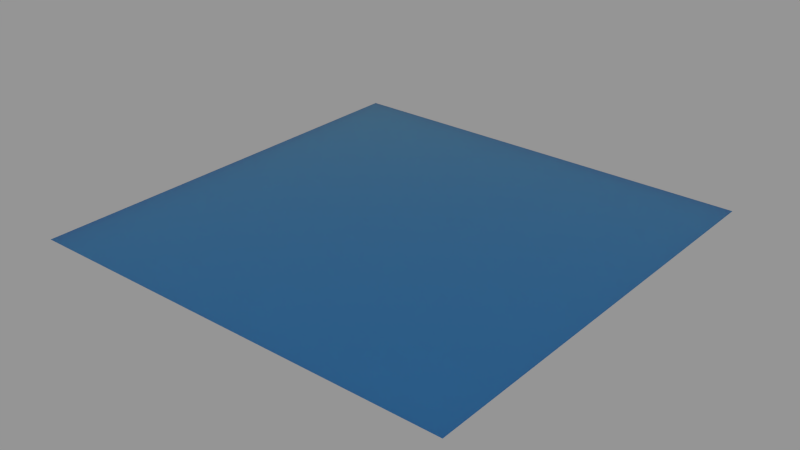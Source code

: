 # Source: uber.blend  (saved by Blender 2.78.1; exported with 4.5.12 LTS)
import bpy
from mathutils import Matrix  # noqa: F401  (used for matrix-valued properties, if any)

bpy.ops.wm.read_factory_settings(use_empty=True)
scene = bpy.context.scene
scene.name = 'Scene'

# ---- collections
col_collection_1 = bpy.data.collections.new('Collection 1'); scene.collection.children.link(col_collection_1)

# ---- materials (node trees are filled in below, after node groups)
mat_cp_uber__bcmp__metalliccarpaint = bpy.data.materials.new('CP_Uber_[bcmp] MetallicCarPaint')
mat_cp_uber__bcmp__metalliccarpaint.alpha_threshold = 0.0
mat_cp_uber__bcmp__metalliccarpaint.roughness = 0.5
mat_cp_uber__bcmp__metalliccarpaint.line_color = (0.0, 0.0, 0.0, 1.0)

# ---- node groups
ng_ubershader_multi = bpy.data.node_groups.new('UberShader_multi', 'ShaderNodeTree')
_s = ng_ubershader_multi.interface.new_socket(name='Shader', in_out='OUTPUT', socket_type='NodeSocketShader')
_s = ng_ubershader_multi.interface.new_socket(name='Diffuse Color', in_out='INPUT', socket_type='NodeSocketColor')
_s.default_value = (0.8, 0.8, 0.8, 1.0)
_s = ng_ubershader_multi.interface.new_socket(name='Roughness FIX', in_out='INPUT', socket_type='NodeSocketFloat')
_s.subtype = 'FACTOR'
_s.min_value = 0.0
_s.max_value = 0.5
_s = ng_ubershader_multi.interface.new_socket(name='Weight', in_out='INPUT', socket_type='NodeSocketFloat')
_s.subtype = 'FACTOR'
_s.default_value = 0.7
_s.min_value = 0.0
_s.max_value = 1.0
_s = ng_ubershader_multi.interface.new_socket(name='Roughness', in_out='INPUT', socket_type='NodeSocketFloat')
_s.subtype = 'FACTOR'
_s.min_value = 0.0
_s.max_value = 1.0
_s = ng_ubershader_multi.interface.new_socket(name='Fresnel affects Diffuse', in_out='INPUT', socket_type='NodeSocketFloat')
_s.subtype = 'FACTOR'
_s.min_value = 0.0
_s.max_value = 1.0
_s = ng_ubershader_multi.interface.new_socket(name='Spectacular Color', in_out='INPUT', socket_type='NodeSocketColor')
_s.default_value = (0.8, 0.8, 0.8, 1.0)
_s = ng_ubershader_multi.interface.new_socket(name='Weight', in_out='INPUT', socket_type='NodeSocketFloat')
_s.subtype = 'FACTOR'
_s.min_value = 0.0
_s.max_value = 1.0
_s = ng_ubershader_multi.interface.new_socket(name='Roughness', in_out='INPUT', socket_type='NodeSocketFloat')
_s.subtype = 'FACTOR'
_s.min_value = 0.0
_s.max_value = 1.0
_s = ng_ubershader_multi.interface.new_socket(name='Fresnel', in_out='INPUT', socket_type='NodeSocketFloat')
_s.subtype = 'FACTOR'
_s.min_value = 0.0
_s.max_value = 1.0
_s = ng_ubershader_multi.interface.new_socket(name='Reflectance at Normal', in_out='INPUT', socket_type='NodeSocketFloat')
_s.subtype = 'FACTOR'
_s.min_value = 0.0
_s.max_value = 1.0
_s = ng_ubershader_multi.interface.new_socket(name='Reflection Color', in_out='INPUT', socket_type='NodeSocketColor')
_s.default_value = (0.8, 0.8, 0.8, 1.0)
_s = ng_ubershader_multi.interface.new_socket(name='Weight', in_out='INPUT', socket_type='NodeSocketFloat')
_s.subtype = 'FACTOR'
_s.min_value = 0.0
_s.max_value = 1.0
_s = ng_ubershader_multi.interface.new_socket(name='Enable Internal Reflecions', in_out='INPUT', socket_type='NodeSocketFloat')
_s.subtype = 'FACTOR'
_s.default_value = 1.0
_s.min_value = 0.0
_s.max_value = 1.0
_s = ng_ubershader_multi.interface.new_socket(name='Fresnel', in_out='INPUT', socket_type='NodeSocketFloat')
_s.subtype = 'FACTOR'
_s.min_value = 0.0
_s.max_value = 1.0
_s = ng_ubershader_multi.interface.new_socket(name='Reflectance at Normal', in_out='INPUT', socket_type='NodeSocketFloat')
_s.subtype = 'FACTOR'
_s.min_value = 0.0
_s.max_value = 1.0
_s = ng_ubershader_multi.interface.new_socket(name='SSS Color', in_out='INPUT', socket_type='NodeSocketColor')
_s.default_value = (0.8, 0.8, 0.8, 1.0)
_s = ng_ubershader_multi.interface.new_socket(name='Weight', in_out='INPUT', socket_type='NodeSocketFloat')
_s.subtype = 'FACTOR'
_s.min_value = 0.0
_s.max_value = 1.0
_s = ng_ubershader_multi.interface.new_socket(name='Radius', in_out='INPUT', socket_type='NodeSocketVector')
_s.default_value = (1.0, 1.0, 1.0)
_s.min_value = 0.0
_s.max_value = 1.0
_s.hide_value = True
_s = ng_ubershader_multi.interface.new_socket(name='Scale', in_out='INPUT', socket_type='NodeSocketFloat')
_s.default_value = 1.0
_s.min_value = 0.0
_s.max_value = 1000.0
_N = ng_ubershader_multi.nodes; _L = ng_ubershader_multi.links
n0 = _N.new('NodeFrame'); n0.name = 'Frame.001'; n0.location = (-1461, 786)
n0.label = 'Reflection'
n0.width = 2165
n1 = _N.new('NodeFrame'); n1.name = 'Frame.003'; n1.location = (-1472, -581)
n1.label = 'Reflection'
n1.width = 2186
n2 = _N.new('NodeFrame'); n2.name = 'Frame.002'; n2.location = (-77, -1925)
n2.label = 'SSS'
n2.width = 791
n3 = _N.new('NodeFrame'); n3.name = 'Frame'; n3.location = (-1158, 1440)
n3.label = 'Diffuse'
n3.width = 1527
n4 = _N.new('ShaderNodeAddShader'); n4.name = 'Add Shader'; n4.location = (993, 131)
n5 = _N.new('ShaderNodeMath'); n5.name = 'Math.009'; n5.location = (913, -551)
n5.operation = 'MULTIPLY'
n6 = _N.new('ShaderNodeMath'); n6.name = 'Math.008'; n6.location = (416, -724)
n6.operation = 'SUBTRACT'
n6.inputs[0].default_value = 1.0
n7 = _N.new('ShaderNodeMath'); n7.name = 'Math.007'; n7.location = (606, -647)
n7.operation = 'POWER'
n7.inputs[1].default_value = 5.0
n8 = _N.new('ShaderNodeNewGeometry'); n8.name = 'Geometry'; n8.location = (30, -831)
n9 = _N.new('ShaderNodeVectorMath'); n9.name = 'Vector Math.001'; n9.location = (234, -800)
n9.operation = 'DOT_PRODUCT'
n10 = _N.new('ShaderNodeBsdfAnisotropic'); n10.name = 'Glossy BSDF'; n10.location = (1350, -924)
n10.distribution = 'BECKMANN'
n11 = _N.new('ShaderNodeRGB'); n11.name = 'RGB.002'; n11.location = (931, -992)
n11.label = 'COLOR'
n11.outputs[0].default_value = (1.0, 1.0, 1.0, 1.0)
n12 = _N.new('ShaderNodeGamma'); n12.name = 'Gamma.002'; n12.location = (1175, -972)
n12.inputs[1].default_value = 2.2
n13 = _N.new('ShaderNodeValue'); n13.name = 'Value.001'; n13.location = (901, -1186)
n13.label = 'ROUGHNESS'
n13.outputs[0].default_value = 0.0
n14 = _N.new('ShaderNodeMixShader'); n14.name = 'Mix Shader.003'; n14.location = (1542, -790)
n14.label = 'Weight'
n15 = _N.new('ShaderNodeAddShader'); n15.name = 'Add Shader.002'; n15.location = (1547, 71)
n16 = _N.new('ShaderNodeValue'); n16.name = 'Value.003'; n16.location = (1023, -937)
n16.label = 'ROUGHNESS'
n16.outputs[0].default_value = 0.0
n17 = _N.new('ShaderNodeValue'); n17.name = 'Value.004'; n17.location = (1526, -300)
n17.label = 'WEIGHT'
n17.outputs[0].default_value = 1.0
n18 = _N.new('ShaderNodeMath'); n18.name = 'Math.012'; n18.location = (1183, -860)
n18.operation = 'POWER'
n18.inputs[1].default_value = 2.0
n19 = _N.new('ShaderNodeMath'); n19.name = 'Math.013'; n19.location = (913, -302)
n19.operation = 'MULTIPLY'
n20 = _N.new('ShaderNodeMath'); n20.name = 'Math.015'; n20.location = (416, -474)
n20.operation = 'SUBTRACT'
n20.inputs[0].default_value = 1.0
n21 = _N.new('ShaderNodeMath'); n21.name = 'Math.016'; n21.location = (606, -398)
n21.operation = 'POWER'
n21.inputs[1].default_value = 5.0
n22 = _N.new('ShaderNodeNewGeometry'); n22.name = 'Geometry.001'; n22.location = (30, -582)
n23 = _N.new('ShaderNodeVectorMath'); n23.name = 'Vector Math.002'; n23.location = (234, -551)
n23.operation = 'DOT_PRODUCT'
n24 = _N.new('ShaderNodeBsdfAnisotropic'); n24.name = 'Glossy BSDF.001'; n24.location = (1350, -675)
n24.distribution = 'BECKMANN'
n25 = _N.new('ShaderNodeRGB'); n25.name = 'RGB.003'; n25.location = (785, -741)
n25.label = 'COLOR'
n25.outputs[0].default_value = (1.0, 1.0, 1.0, 1.0)
n26 = _N.new('ShaderNodeGamma'); n26.name = 'Gamma.003'; n26.location = (1175, -722)
n26.inputs[1].default_value = 2.2
n27 = _N.new('ShaderNodeMath'); n27.name = 'Math.003'; n27.location = (1723, -30)
n27.operation = 'MULTIPLY'
n27.inputs[1].default_value = 0.0
n28 = _N.new('ShaderNodeMath'); n28.name = 'Math.004'; n28.location = (1105, -42)
n29 = _N.new('ShaderNodeValue'); n29.name = 'Value.005'; n29.location = (99, -184)
n29.label = 'RatN'
n29.width = 132
n29.outputs[0].default_value = 0.02
n30 = _N.new('ShaderNodeMath'); n30.name = 'Math.014'; n30.location = (618, -133)
n30.operation = 'SUBTRACT'
n30.inputs[0].default_value = 1.0
n31 = _N.new('ShaderNodeMixShader'); n31.name = 'Mix Shader.007'; n31.location = (2016, -504)
n31.label = 'Weight'
n32 = _N.new('ShaderNodeMixShader'); n32.name = 'Mix Shader.006'; n32.location = (1542, -541)
n32.label = 'Weight'
n33 = _N.new('ShaderNodeMixShader'); n33.name = 'Mix Shader.008'; n33.location = (1767, -555)
n33.label = 'Weight'
n34 = _N.new('ShaderNodeMath'); n34.name = 'Math.011'; n34.location = (1183, -1109)
n34.operation = 'POWER'
n34.inputs[1].default_value = 2.0
n35 = _N.new('ShaderNodeMixShader'); n35.name = 'Mix Shader.002'; n35.location = (1995, -728)
n35.label = 'Weight'
n36 = _N.new('ShaderNodeValue'); n36.name = 'Value'; n36.location = (373, -274)
n36.label = 'RatN'
n36.width = 132
n36.outputs[0].default_value = 0.02
n37 = _N.new('ShaderNodeMath'); n37.name = 'Math.010'; n37.location = (606, -466)
n37.operation = 'SUBTRACT'
n37.inputs[0].default_value = 1.0
n38 = _N.new('ShaderNodeMath'); n38.name = 'Math'; n38.location = (1048, -364)
n39 = _N.new('ShaderNodeMixShader'); n39.name = 'Mix Shader.009'; n39.location = (1784, -851)
n39.label = 'Weight'
n40 = _N.new('ShaderNodeMath'); n40.name = 'Math.006'; n40.location = (1301, -614)
n40.mute = True
n40.operation = 'MULTIPLY'
n40.inputs[1].default_value = 0.0
n41 = _N.new('ShaderNodeMath'); n41.name = 'Math.002'; n41.location = (1309, -239)
n41.operation = 'MULTIPLY'
n42 = _N.new('ShaderNodeMath'); n42.name = 'Math.005'; n42.location = (1354, -30)
n42.operation = 'MULTIPLY'
n43 = _N.new('ShaderNodeGamma'); n43.name = 'Gamma.005'; n43.location = (274, -140)
n43.inputs[1].default_value = 2.2
n44 = _N.new('ShaderNodeRGB'); n44.name = 'RGB.005'; n44.location = (30, -159)
n44.label = 'COLOR'
n44.outputs[0].default_value = (0.047, 0.457, 0.52, 1.0)
n45 = _N.new('ShaderNodeMixShader'); n45.name = 'Mix Shader.005'; n45.location = (621, -30)
n45.label = 'WEIGHT'
n46 = _N.new('ShaderNodeSubsurfaceScattering'); n46.name = 'Subsurface Scattering.001'; n46.location = (433, -91)
n46.label = 'RADIUS'
n46.width = 159
n46.inputs[2].default_value = (1.0, 1.0, 1.0)
n47 = _N.new('NodeReroute'); n47.name = 'Reroute'; n47.location = (404, -248)
n47.width = 16
n47.socket_idname = 'NodeSocketVector'
n48 = _N.new('ShaderNodeAddShader'); n48.name = 'Add Shader.001'; n48.location = (1239, 71)
n49 = _N.new('NodeGroupOutput'); n49.name = 'Group Output'; n49.location = (1815, 79)
n50 = _N.new('ShaderNodeBsdfDiffuse'); n50.name = 'Diffuse BSDF'; n50.location = (974, -190)
n50.label = 'ROUGHNESS'
n51 = _N.new('ShaderNodeGamma'); n51.name = 'Gamma'; n51.location = (30, -241)
n51.inputs[1].default_value = 2.2
n52 = _N.new('ShaderNodeMath'); n52.name = 'Math.017'; n52.location = (167, -351)
n52.operation = 'POWER'
n53 = _N.new('ShaderNodeMixShader'); n53.name = 'Mix Shader.004'; n53.location = (1220, -323)
n53.label = 'Weight'
n54 = _N.new('ShaderNodeCombineColor'); n54.name = 'Combine HSV'; n54.location = (713, -30)
n55 = _N.new('ShaderNodeSeparateColor'); n55.name = 'Separate HSV'; n55.location = (284, -48)
n56 = _N.new('ShaderNodeMixShader'); n56.name = 'Mix Shader.001'; n56.location = (1357, -124)
n56.label = 'WEIGHT'
n57 = _N.new('ShaderNodeMath'); n57.name = 'Math.001'; n57.location = (515, -121)
n57.operation = 'SUBTRACT'
n58 = _N.new('ShaderNodeValue'); n58.name = 'Value.002'; n58.location = (-1246, 988)
n58.outputs[0].default_value = 1.0
n59 = _N.new('NodeGroupInput'); n59.name = 'Group Input'; n59.location = (-2172, 496)
n59.width = 237
n60 = _N.new('ShaderNodeMath'); n60.name = 'Math.018'; n60.location = (0, 0)
n60.operation = 'POWER'
n61 = _N.new('ShaderNodeMath'); n61.name = 'Math.019'; n61.location = (0, 0)
n61.operation = 'POWER'
n5.parent = n0
n6.parent = n0
n7.parent = n0
n8.parent = n0
n9.parent = n0
n10.parent = n0
n11.parent = n0
n12.parent = n0
n13.parent = n0
n14.parent = n0
n16.parent = n1
n17.parent = n1
n18.parent = n1
n19.parent = n1
n20.parent = n1
n21.parent = n1
n22.parent = n1
n23.parent = n1
n24.parent = n1
n25.parent = n1
n26.parent = n1
n27.parent = n1
n28.parent = n1
n29.parent = n1
n30.parent = n1
n31.parent = n1
n32.parent = n1
n33.parent = n1
n34.parent = n0
n35.parent = n0
n36.parent = n0
n37.parent = n0
n38.parent = n0
n39.parent = n0
n40.parent = n0
n41.parent = n0
n42.parent = n0
n43.parent = n2
n44.parent = n2
n45.parent = n2
n46.parent = n2
n47.parent = n2
n50.parent = n3
n51.parent = n3
n52.parent = n3
n53.parent = n3
n54.parent = n3
n55.parent = n3
n56.parent = n3
n57.parent = n3
_L.new(n12.outputs[0], n10.inputs[0])
_L.new(n43.outputs[0], n46.inputs[0])
_L.new(n4.outputs[0], n48.inputs[0])
_L.new(n8.outputs[1], n9.inputs[0])
_L.new(n8.outputs[4], n9.inputs[1])
_L.new(n9.outputs[1], n6.inputs[1])
_L.new(n6.outputs[0], n7.inputs[0])
_L.new(n10.outputs[0], n14.inputs[2])
_L.new(n5.outputs[0], n38.inputs[1])
_L.new(n7.outputs[0], n5.inputs[1])
_L.new(n37.outputs[0], n5.inputs[0])
_L.new(n38.outputs[0], n40.inputs[0])
_L.new(n51.outputs[0], n55.inputs[0])
_L.new(n46.outputs[0], n45.inputs[2])
_L.new(n35.outputs[0], n4.inputs[1])
_L.new(n50.outputs[0], n53.inputs[1])
_L.new(n38.outputs[0], n41.inputs[0])
_L.new(n56.outputs[0], n4.inputs[0])
_L.new(n48.outputs[0], n15.inputs[0])
_L.new(n26.outputs[0], n24.inputs[0])
_L.new(n22.outputs[1], n23.inputs[0])
_L.new(n22.outputs[4], n23.inputs[1])
_L.new(n23.outputs[1], n20.inputs[1])
_L.new(n20.outputs[0], n21.inputs[0])
_L.new(n24.outputs[0], n32.inputs[2])
_L.new(n19.outputs[0], n28.inputs[1])
_L.new(n21.outputs[0], n19.inputs[1])
_L.new(n30.outputs[0], n19.inputs[0])
_L.new(n28.outputs[0], n32.inputs[0])
_L.new(n16.outputs[0], n18.inputs[0])
_L.new(n28.outputs[0], n27.inputs[0])
_L.new(n31.outputs[0], n15.inputs[1])
_L.new(n59.outputs[0], n51.inputs[0])
_L.new(n59.outputs[3], n52.inputs[0])
_L.new(n59.outputs[9], n37.inputs[1])
_L.new(n59.outputs[9], n38.inputs[0])
_L.new(n59.outputs[5], n12.inputs[0])
_L.new(n59.outputs[7], n34.inputs[0])
_L.new(n59.outputs[6], n35.inputs[0])
_L.new(n59.outputs[6], n41.inputs[1])
_L.new(n42.outputs[0], n53.inputs[0])
_L.new(n41.outputs[0], n42.inputs[1])
_L.new(n59.outputs[4], n42.inputs[0])
_L.new(n59.outputs[10], n26.inputs[0])
_L.new(n40.outputs[0], n14.inputs[0])
_L.new(n59.outputs[11], n31.inputs[0])
_L.new(n59.outputs[14], n30.inputs[1])
_L.new(n59.outputs[14], n28.inputs[0])
_L.new(n33.outputs[0], n31.inputs[2])
_L.new(n24.outputs[0], n33.inputs[1])
_L.new(n32.outputs[0], n33.inputs[2])
_L.new(n59.outputs[13], n33.inputs[0])
_L.new(n39.outputs[0], n35.inputs[2])
_L.new(n14.outputs[0], n39.inputs[2])
_L.new(n10.outputs[0], n39.inputs[1])
_L.new(n59.outputs[8], n39.inputs[0])
_L.new(n59.outputs[15], n43.inputs[0])
_L.new(n59.outputs[16], n45.inputs[0])
_L.new(n59.outputs[18], n46.inputs[1])
_L.new(n52.outputs[0], n50.inputs[1])
_L.new(n53.outputs[0], n56.inputs[2])
_L.new(n59.outputs[17], n47.inputs[0])
_L.new(n55.outputs[0], n54.inputs[0])
_L.new(n54.outputs[0], n50.inputs[0])
_L.new(n55.outputs[1], n54.inputs[1])
_L.new(n57.outputs[0], n54.inputs[2])
_L.new(n55.outputs[2], n57.inputs[0])
_L.new(n59.outputs[2], n56.inputs[0])
_L.new(n59.outputs[1], n57.inputs[1])
_L.new(n45.outputs[0], n48.inputs[1])
_L.new(n15.outputs[0], n49.inputs[0])
_L.new(n58.outputs[0], n52.inputs[1])
_L.new(n18.outputs[0], n60.inputs[0])
_L.new(n60.outputs[0], n24.inputs[1])
_L.new(n34.outputs[0], n61.inputs[0])
_L.new(n61.outputs[0], n10.inputs[1])
n49.is_active_output = True

# ---- material node trees
mat_cp_uber__bcmp__metalliccarpaint.use_nodes = True; mat_cp_uber__bcmp__metalliccarpaint.node_tree.nodes.clear()
_N = mat_cp_uber__bcmp__metalliccarpaint.node_tree.nodes; _L = mat_cp_uber__bcmp__metalliccarpaint.node_tree.links
n0 = _N.new('ShaderNodeOutputMaterial'); n0.name = 'Material Output.001'; n0.location = (415, 266)
n1 = _N.new('ShaderNodeValue'); n1.name = 'ON.005'; n1.location = (-385, -34)
n1.label = 'On'
n1.width = 107
n1.outputs[0].default_value = 4.2
n2 = _N.new('ShaderNodeValue'); n2.name = 'ON.004'; n2.location = (-385, -134)
n2.label = 'Off'
n2.outputs[0].default_value = 1.7
n3 = _N.new('ShaderNodeGroup'); n3.name = 'Group.001'; n3.location = (15, 266)
n3.label = 'MetallicCarPaint'
n3.width = 289
n3.node_tree = ng_ubershader_multi
n3.inputs[0].default_value = (0.202, 0.466, 1.0, 1.0)
n3.inputs[1].default_value = 0.0
n3.inputs[2].default_value = 0.7
n3.inputs[3].default_value = 0.0
n3.inputs[5].default_value = (0.579, 0.944, 1.0, 1.0)
n3.inputs[6].default_value = 0.45
n3.inputs[7].default_value = 0.5
n3.inputs[9].default_value = 0.4
n3.inputs[10].default_value = (1.0, 1.0, 1.0, 1.0)
n3.inputs[11].default_value = 1.0
n3.inputs[14].default_value = 0.0
n3.inputs[15].default_value = (0.047, 0.457, 0.52, 1.0)
n3.inputs[16].default_value = 0.163
n3.inputs[17].default_value = (0.0, 0.0, 0.0)
n3.inputs[18].default_value = 1.0
_L.new(n1.outputs[0], n3.inputs[12])
_L.new(n1.outputs[0], n3.inputs[8])
_L.new(n1.outputs[0], n3.inputs[4])
_L.new(n3.outputs[0], n0.inputs[0])
_L.new(n1.outputs[0], n3.inputs[13])
n0.is_active_output = True

# ---- meshes
me_plane = bpy.data.meshes.new('Plane')
me_plane.from_pydata([(-1.0, -1.0, 0.0), (1.0, -1.0, 0.0), (-1.0, 1.0, 0.0), (1.0, 1.0, 0.0)], [], [(0, 1, 3, 2)])
me_plane.materials.append(mat_cp_uber__bcmp__metalliccarpaint)
me_plane.use_remesh_preserve_volume = False
me_plane.use_remesh_preserve_attributes = False
me_plane.use_mirror_vertex_groups = False
me_plane.update()

# ---- objects
ob_plane = bpy.data.objects.new('Plane', me_plane)

# ---- transforms, parenting, visibility, modifiers, constraints
ob_plane.location = (0.0, 0.0, 0.0)
ob_plane.lineart.crease_threshold = 0.0

# ---- collection membership
col_collection_1.objects.link(ob_plane)

# ---- scene / render settings (as saved in the file)
scene.frame_start = 1; scene.frame_end = 250; scene.frame_set(1)
scene.render.engine = 'CYCLES'
scene.render.resolution_percentage = 50
scene.render.dither_intensity = 0.0
scene.cycles.use_denoising = False
scene.cycles.samples = 10
scene.cycles.sampling_pattern = 'TABULATED_SOBOL'
scene.cycles.light_sampling_threshold = 0.0
scene.cycles.use_adaptive_sampling = False
scene.cycles.use_light_tree = False
scene.cycles.blur_glossy = 0.0
scene.cycles.pixel_filter_type = 'GAUSSIAN'
scene.cycles.sample_clamp_indirect = 0.0
scene.view_settings.view_transform = 'Standard'
bpy.context.view_layer.update()

# ---- added for rendering (the .blend has no active camera and no usable light): camera, sun + grey world if the file has none
cam_auto = bpy.data.cameras.new('AutoCamera')
cam_auto.lens = 50.0
cam_auto.sensor_width = 36.0
cam_auto.clip_end = 1000.0
ob_auto_camera = bpy.data.objects.new('AutoCamera', cam_auto)
scene.collection.objects.link(ob_auto_camera)
ob_auto_camera.location = (2.61693, -3.14032, 2.09354)
ob_auto_camera.rotation_euler = (1.09748, -7.21219e-08, 0.694738)
scene.camera = ob_auto_camera
light_auto_sun = bpy.data.lights.new('AutoSun', 'SUN')
light_auto_sun.energy = 3.0
light_auto_sun.angle = 0.0523599
ob_auto_sun = bpy.data.objects.new('AutoSun', light_auto_sun)
scene.collection.objects.link(ob_auto_sun)
ob_auto_sun.rotation_euler = (0.872665, 0.174533, 0.523599)
if scene.world is None:
    world_auto = bpy.data.worlds.new('AutoWorld')
    world_auto.color = (0.3, 0.3, 0.3)
    scene.world = world_auto
bpy.context.view_layer.update()
